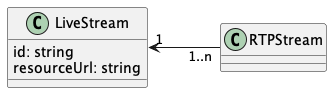

The diagram above was rendered by PlantUML. Its source (embedded in the PNG):
@startuml
'https://plantuml.com/class-diagram
class LiveStream {
    id: string
    resourceUrl: string
}

LiveStream "1" <- "1..n" RTPStream: "         "
@enduml